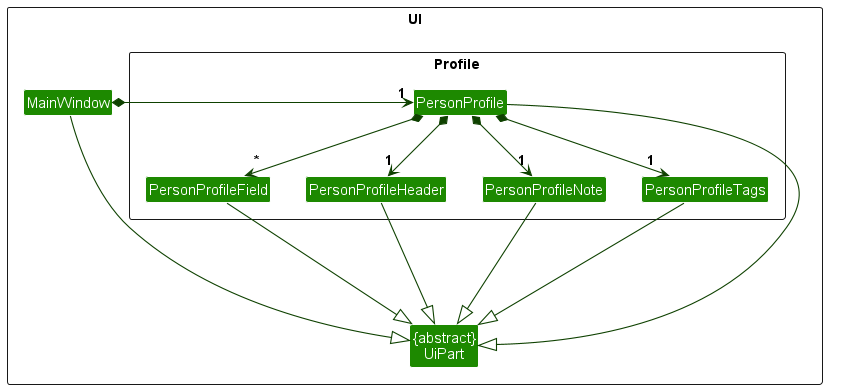

The diagram above was rendered by PlantUML. Its source (embedded in the PNG):
@startuml
!include style.puml
skinparam arrowThickness 1.1
skinparam arrowColor UI_COLOR_T4
skinparam classBackgroundColor UI_COLOR

package UI <<Rectangle>>{
    Class "{abstract}\nUiPart" as UiPart
    Class MainWindow
    package Profile <<Rectangle>> {
        Class PersonProfile
        Class PersonProfileField
        Class PersonProfileHeader
        Class PersonProfileNote
        Class PersonProfileTags
    }
}

MainWindow *-> "1" PersonProfile


PersonProfile *--> "*" PersonProfileField
PersonProfile *--> "1" PersonProfileHeader
PersonProfile *--> "1" PersonProfileNote
PersonProfile *--> "1" PersonProfileTags

MainWindow ---|> UiPart
PersonProfile ---|> UiPart
PersonProfileField ---|> UiPart
PersonProfileHeader ---|> UiPart
PersonProfileNote ---|> UiPart
PersonProfileTags ---|> UiPart
@enduml